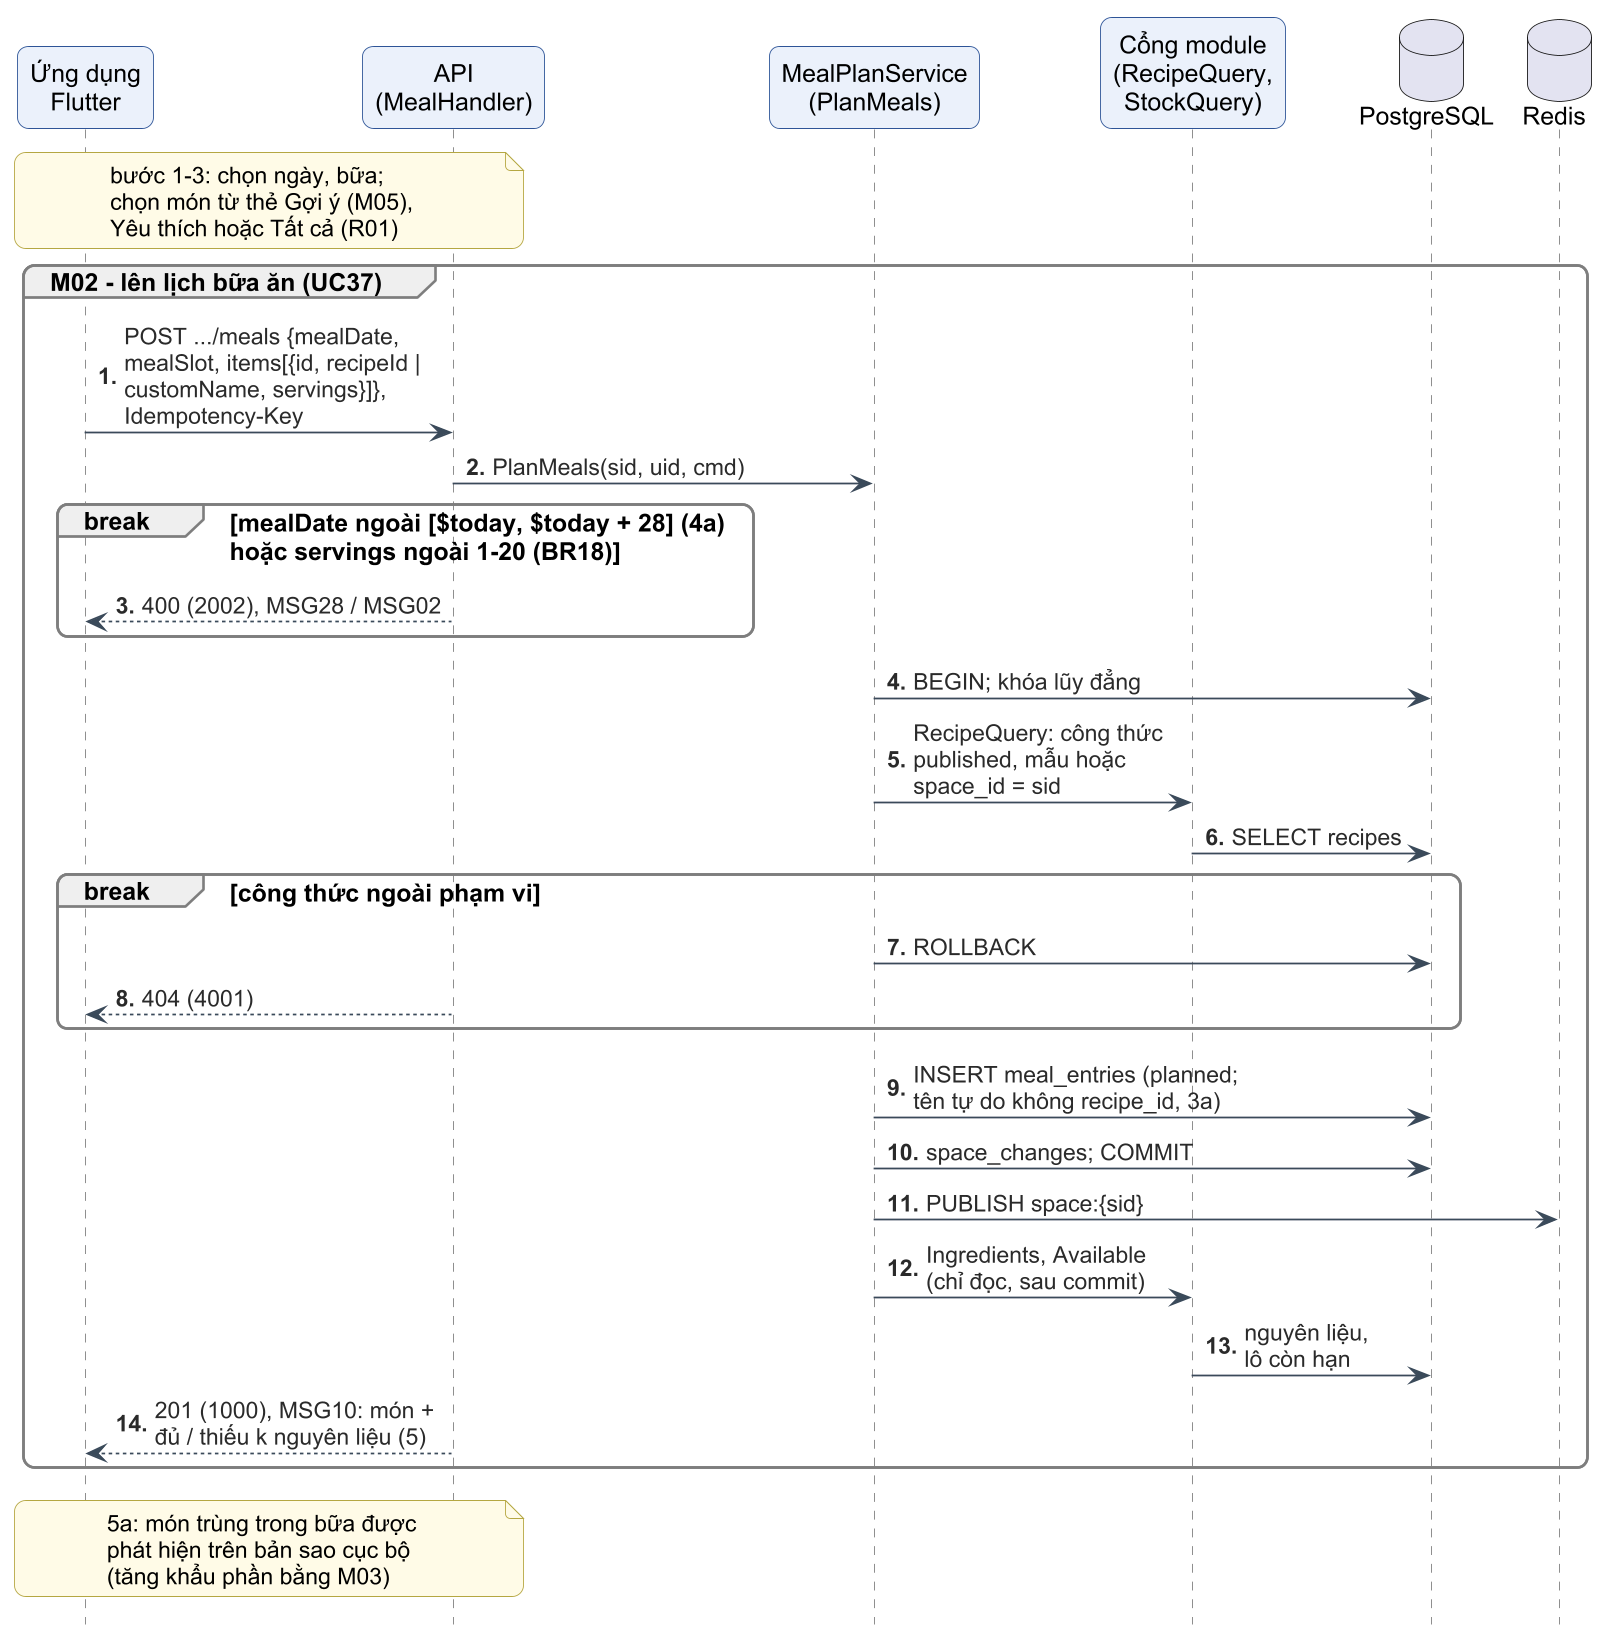

The diagram above was rendered by PlantUML. Its source (embedded in the PNG):
@startuml c3-40-seq-lap-lich
!include _style-c3.iuml
autonumber "<b>0."
hide footbox

participant "Ứng dụng\nFlutter" as APP
participant "API\n(MealHandler)" as API
participant "MealPlanService\n(PlanMeals)" as SVC
participant "Cổng module\n(RecipeQuery,\nStockQuery)" as PORT
database "PostgreSQL" as PG
database "Redis" as RD

note over APP, API : bước 1-3: chọn ngày, bữa;\nchọn món từ thẻ Gợi ý (M05),\nYêu thích hoặc Tất cả (R01)

group M02 - lên lịch bữa ăn (UC37)
  APP -> API : POST .../meals {mealDate,\nmealSlot, items[{id, recipeId |\ncustomName, servings}]},\nIdempotency-Key
  API -> SVC : PlanMeals(sid, uid, cmd)
  break mealDate ngoài [$today, $today + 28] (4a)\nhoặc servings ngoài 1-20 (BR18)
    API --> APP : 400 (2002), MSG28 / MSG02
  end
  SVC -> PG : BEGIN; khóa lũy đẳng
  SVC -> PORT : RecipeQuery: công thức\npublished, mẫu hoặc\nspace_id = sid
  PORT -> PG : SELECT recipes
  break công thức ngoài phạm vi
    SVC -> PG : ROLLBACK
    API --> APP : 404 (4001)
  end
  SVC -> PG : INSERT meal_entries (planned;\ntên tự do không recipe_id, 3a)
  SVC -> PG : space_changes; COMMIT
  SVC -> RD : PUBLISH space:{sid}
  SVC -> PORT : Ingredients, Available\n(chỉ đọc, sau commit)
  PORT -> PG : nguyên liệu,\nlô còn hạn
  API --> APP : 201 (1000), MSG10: món +\nđủ / thiếu k nguyên liệu (5)
end
note over APP, API : 5a: món trùng trong bữa được\nphát hiện trên bản sao cục bộ\n(tăng khẩu phần bằng M03)
@enduml